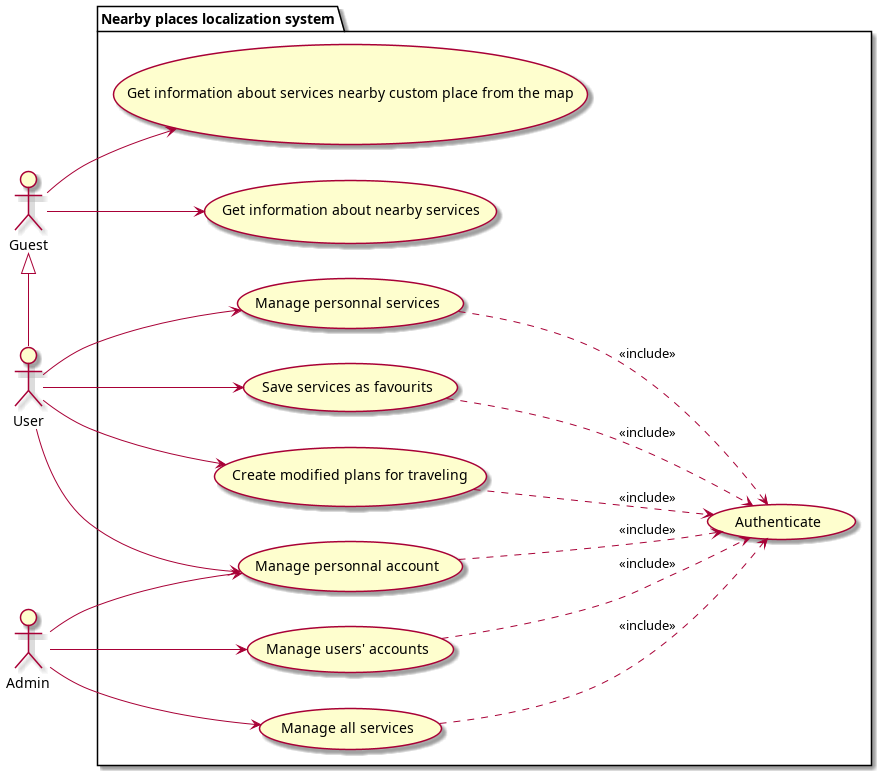

The diagram above was rendered by PlantUML. Its source (embedded in the PNG):
@startuml use_case
left to right direction

' actors
actor Guest as g
actor User as u
actor Admin as a

' system package and use cases
package "Nearby places localization system"{
    usecase "Get information about nearby services" as g1
    usecase "Get information about services nearby custom place from the map" as g2
    usecase "Authenticate" as auth
    usecase "Save services as favourits" as u2
    usecase "Create modified plans for traveling" as u4
    usecase "Manage personnal account" as acc_man
    usecase "Manage users' accounts" as a1
    usecase "Manage personnal services" as personnal_service_management
    usecase "Manage all services" as service_management
}

' use case main relations
g --> g1
g --> g2
u --> u2
u --> u4
u --> acc_man
a --> a1
a --> acc_man
a --> service_management
u --> personnal_service_management

' includes
u2 ..> auth : <<include>>
u4 ..> auth : <<include>>
a1 ..> auth : <<include>>
acc_man ..> auth : <<include>>
service_management ..> auth : <<include>>
personnal_service_management ..> auth : <<include>>

' generalization
g <|- u
@enduml